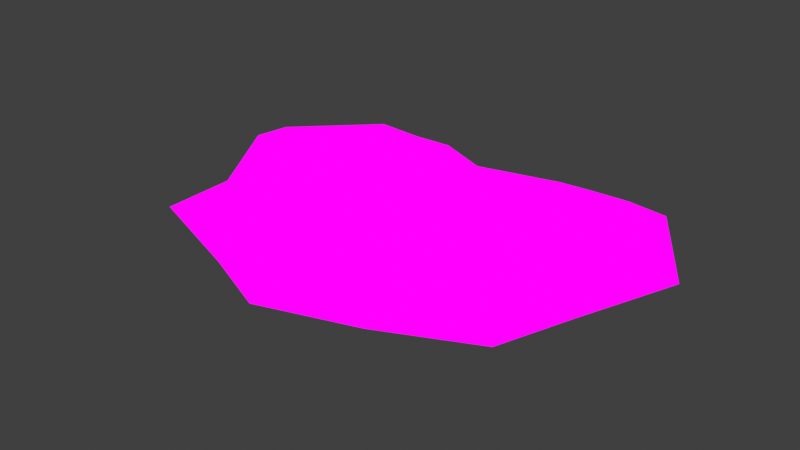 # Source: ChickenWoods_MidFull.blend  (saved by Blender 4.1.24; exported with 4.5.12 LTS)
import bpy
from mathutils import Matrix  # noqa: F401  (used for matrix-valued properties, if any)

bpy.ops.wm.read_factory_settings(use_empty=True)
scene = bpy.context.scene
scene.name = 'Scene'

# ---- collections
col_collection = bpy.data.collections.new('Collection'); scene.collection.children.link(col_collection)

# ---- images (referenced by path relative to the original .blend; pixels are not part of the script)
import os
ASSET_DIR = os.environ.get("B2B_ASSET_DIR", "")  # directory of the original .blend (textures are referenced by path, not embedded)
HERE = os.path.dirname(os.path.abspath(__file__))  # packed textures are extracted next to this script under _unpacked/

def load_image(name, relpath, width, height, colorspace="sRGB"):
    """Load a texture the original file referenced (path relative to the .blend, or extracted next to this script)."""
    p = next((c for c in (os.path.join(HERE, relpath), os.path.join(ASSET_DIR, relpath)) if relpath and os.path.exists(c)), "")
    if p:
        img = bpy.data.images.load(p, check_existing=True)
        img.name = name
    else:  # same state as the original file: an image datablock whose file is absent (Cycles renders it pink)
        img = bpy.data.images.new(name, width, height)
        img.source = "FILE"
        img.filepath = "//" + (relpath or name)
    img.colorspace_settings.name = colorspace
    return img
img_img_9047_png = load_image('IMG_9047.PNG', 'IMG_9047.PNG', 1024, 1024, 'sRGB')

# ---- materials (node trees are filled in below, after node groups)
mat_material = bpy.data.materials.new('Material')
mat_material.alpha_threshold = 0.0
mat_material.use_transparent_shadow = False
mat_material.roughness = 0.5
mat_material.line_color = (0.0, 0.0, 0.0, 1.0)

# ---- material node trees
mat_material.use_nodes = True; mat_material.node_tree.nodes.clear()
_N = mat_material.node_tree.nodes; _L = mat_material.node_tree.links
n0 = _N.new('ShaderNodeOutputMaterial'); n0.name = 'Material Output'; n0.location = (304, 291)
n1 = _N.new('ShaderNodeBsdfPrincipled'); n1.name = 'Principled BSDF'; n1.location = (5, 68)
n1.inputs[3].default_value = 1.45
n2 = _N.new('ShaderNodeTexImage'); n2.name = 'Image Texture'; n2.location = (6, 376)
n2.image = img_img_9047_png
_L.new(n2.outputs[0], n0.inputs[0])
n0.is_active_output = True

# ---- world
world_world = bpy.data.worlds.new('World'); scene.world = world_world
world_world.use_nodes = True; world_world.node_tree.nodes.clear()
_N = world_world.node_tree.nodes; _L = world_world.node_tree.links
n0 = _N.new('ShaderNodeOutputWorld'); n0.name = 'World Output'; n0.location = (300, 300)
n1 = _N.new('ShaderNodeBackground'); n1.name = 'Background'; n1.location = (10, 300)
n1.inputs[0].default_value = (0.05088, 0.05088, 0.05088, 1.0)
_L.new(n1.outputs[0], n0.inputs[0])
n0.is_active_output = True
world_world.color = (0.05088, 0.05088, 0.05088)
world_world.use_sun_shadow = False
world_world.sun_shadow_jitter_overblur = 0.0

# ---- meshes
me_cube_003 = bpy.data.meshes.new('Cube.003')
me_cube_003.from_pydata([(-0.6081, -0.7686, 0.07573), (-0.6081, -0.7686, 0.7797), (-0.589, 0.1375, -0.1941), (-0.589, 0.1375, 0.5305), (0.6081, -0.7686, 0.07573), (0.6081, -0.7686, 0.7797), (0.589, 0.1375, -0.1941), (0.589, 0.1375, 0.5305), (-0.7895, -0.2441, -0.03467), (-0.7318, -0.9137, 0.2595), (-0.7895, -0.2441, 0.8901), (-0.683, 0.2635, -7.977e-09), (0.0, 0.004985, -0.3185), (0.0, 0.004985, 0.6549), (0.683, 0.2635, -7.977e-09), (0.7895, -0.2441, -0.03467), (0.7895, -0.2441, 0.8901), (0.7318, -0.9137, 0.2595), (0.0, -0.9996, -0.04271), (0.0, -0.9996, 0.8981), (-0.9818, -0.2242, 0.2595), (0.0, 0.1041, -4.343e-09), (0.9818, -0.2242, 0.2595), (0.0, -1.201, 0.2595), (0.0, -0.2438, -0.5801), (0.0, -0.2438, 0.9164), (-0.6105, -0.4959, -0.2569), (-0.6105, -0.4959, 0.5932), (0.6105, -0.4959, -0.2569), (0.6105, -0.4959, 0.5932), (-0.804, -0.5655, 2.286e-09), (0.804, -0.5655, 2.286e-09), (0.0, -0.5876, -0.5029), (0.0, -0.5876, 0.8393), (0.3145, 0.09784, -0.2683), (0.3145, 0.09784, 0.6047), (0.2731, -0.8329, -0.2563), (0.2731, -0.8329, 0.5927), (0.3482, 0.2782, -6.63e-09), (0.3351, -1.035, 1.957e-09), (0.3509, -0.2332, -0.4893), (0.3509, -0.2332, 0.8257), (0.325, -0.5559, 0.7625), (0.325, -0.5559, -0.4261), (-0.3145, 0.09784, -0.2683), (-0.3145, 0.09784, 0.6047), (-0.2731, -0.8329, -0.2563), (-0.2731, -0.8329, 0.5927), (-0.3482, 0.2782, -6.63e-09), (-0.3351, -1.035, 1.957e-09), (-0.3509, -0.2332, -0.4893), (-0.3509, -0.2332, 0.8257), (-0.325, -0.5559, 0.7625), (-0.325, -0.5559, -0.4261)], [], [(26, 30, 20, 8), (30, 27, 10, 20), (20, 10, 3, 11), (8, 20, 11, 2), (44, 48, 21, 12), (48, 45, 13, 21), (38, 35, 7, 14), (34, 38, 14, 6), (6, 14, 22, 15), (14, 7, 16, 22), (31, 29, 5, 17), (28, 31, 17, 4), (36, 39, 23, 18), (39, 37, 19, 23), (49, 47, 1, 9), (46, 49, 9, 0), (44, 12, 24, 50), (34, 6, 15, 40), (28, 4, 43), (53, 32, 18, 46), (35, 13, 25, 41), (45, 3, 10, 51), (36, 43, 4), (42, 33, 19, 37), (41, 25, 33, 42), (51, 10, 27, 52), (50, 24, 32, 53), (40, 15, 28, 43), (15, 22, 31, 28), (22, 16, 29, 31), (9, 1, 27, 30), (0, 9, 30, 26), (24, 40, 43, 32), (16, 41, 42, 29), (26, 53, 0), (7, 35, 41, 16), (32, 43, 36, 18), (12, 34, 40, 24), (17, 5, 37, 39), (4, 17, 39, 36), (12, 21, 38, 34), (21, 13, 35, 38), (8, 50, 53, 26), (25, 51, 52, 33), (33, 52, 47, 19), (13, 45, 51, 25), (46, 0, 53), (2, 44, 50, 8), (18, 23, 49, 46), (23, 19, 47, 49), (11, 3, 45, 48), (2, 11, 48, 44), (29, 42, 5), (37, 5, 42), (47, 52, 1), (27, 1, 52)])
_uv = me_cube_003.uv_layers.new(name='UVMap')
_uv.uv.foreach_set('vector', [0.2132, 0.8915, 0.2043, 0.9217, 0.2022, 0.8683, 0.2127, 0.8676, 0.2355, 0.9322, 0.2298, 0.7101, 0.2314, 0.7101, 0.2392, 0.9322, 0.2392, 0.9322, 0.2314, 0.7101, 0.2335, 0.7101, 0.2417, 0.7101, 0.2127, 0.8676, 0.2022, 0.8683, 0.206, 0.7924, 0.2127, 0.8362, 0.2163, 0.8349, 0.2123, 0.7646, 0.2206, 0.7576, 0.2206, 0.8393, 0.239, 0.6806, 0.2301, 0.6855, 0.2251, 0.6663, 0.2343, 0.6575, 0.203, 0.6807, 0.2119, 0.6856, 0.2086, 0.7101, 0.2004, 0.7101, 0.2249, 0.8345, 0.2288, 0.7638, 0.2351, 0.7911, 0.2286, 0.8355, 0.2286, 0.8355, 0.2351, 0.7911, 0.2391, 0.8666, 0.2286, 0.8668, 0.2004, 0.7101, 0.2086, 0.7101, 0.2107, 0.7101, 0.2005, 0.9322, 0.2043, 0.9322, 0.2124, 0.7101, 0.2143, 0.7101, 0.2087, 0.9322, 0.2282, 0.8908, 0.2372, 0.9202, 0.233, 0.9524, 0.227, 0.9097, 0.224, 0.9227, 0.2273, 0.9865, 0.2208, 0.9985, 0.2207, 0.9263, 0.2141, 0.9322, 0.2176, 0.7101, 0.2211, 0.7101, 0.2199, 0.9322, 0.2256, 0.9322, 0.2246, 0.7101, 0.2279, 0.7101, 0.2311, 0.9322, 0.2174, 0.923, 0.2142, 0.9871, 0.2085, 0.9536, 0.2144, 0.9103, 0.2163, 0.8349, 0.2206, 0.8393, 0.2207, 0.8706, 0.217, 0.8689, 0.2249, 0.8345, 0.2286, 0.8355, 0.2286, 0.8668, 0.2244, 0.8685, 0.2282, 0.8908, 0.227, 0.9097, 0.2243, 0.895, 0.217, 0.8953, 0.2207, 0.8962, 0.2207, 0.9263, 0.2174, 0.923, 0.2119, 0.6856, 0.2169, 0.6663, 0.221, 0.6725, 0.2154, 0.6901, 0.2301, 0.6855, 0.2335, 0.7101, 0.2314, 0.7101, 0.2267, 0.69, 0.224, 0.9227, 0.2243, 0.895, 0.227, 0.9097, 0.2166, 0.6942, 0.2211, 0.6939, 0.2211, 0.7101, 0.2176, 0.7101, 0.2154, 0.6901, 0.221, 0.6725, 0.2211, 0.6939, 0.2166, 0.6942, 0.2267, 0.69, 0.2314, 0.7101, 0.2298, 0.7101, 0.2255, 0.6942, 0.217, 0.8689, 0.2207, 0.8706, 0.2207, 0.8962, 0.217, 0.8953, 0.2244, 0.8685, 0.2286, 0.8668, 0.2282, 0.8908, 0.2243, 0.895, 0.2286, 0.8668, 0.2391, 0.8666, 0.2372, 0.9202, 0.2282, 0.8908, 0.2005, 0.9322, 0.2107, 0.7101, 0.2124, 0.7101, 0.2043, 0.9322, 0.2311, 0.9322, 0.2279, 0.7101, 0.2298, 0.7101, 0.2355, 0.9322, 0.2144, 0.9103, 0.2085, 0.9536, 0.2043, 0.9217, 0.2132, 0.8915, 0.2207, 0.8706, 0.2244, 0.8685, 0.2243, 0.895, 0.2207, 0.8962, 0.2107, 0.7101, 0.2154, 0.6901, 0.2166, 0.6942, 0.2124, 0.7101, 0.2132, 0.8915, 0.217, 0.8953, 0.2144, 0.9103, 0.2086, 0.7101, 0.2119, 0.6856, 0.2154, 0.6901, 0.2107, 0.7101, 0.2207, 0.8962, 0.2243, 0.895, 0.224, 0.9227, 0.2207, 0.9263, 0.2206, 0.8393, 0.2249, 0.8345, 0.2244, 0.8685, 0.2207, 0.8706, 0.2087, 0.9322, 0.2143, 0.7101, 0.2176, 0.7101, 0.2141, 0.9322, 0.227, 0.9097, 0.233, 0.9524, 0.2273, 0.9865, 0.224, 0.9227, 0.2206, 0.8393, 0.2206, 0.7576, 0.2288, 0.7638, 0.2249, 0.8345, 0.2076, 0.6577, 0.2169, 0.6663, 0.2119, 0.6856, 0.203, 0.6807, 0.2127, 0.8676, 0.217, 0.8689, 0.217, 0.8953, 0.2132, 0.8915, 0.221, 0.6725, 0.2267, 0.69, 0.2255, 0.6942, 0.2211, 0.6939, 0.2211, 0.6939, 0.2255, 0.6942, 0.2246, 0.7101, 0.2211, 0.7101, 0.2251, 0.6663, 0.2301, 0.6855, 0.2267, 0.69, 0.221, 0.6725, 0.2174, 0.923, 0.2144, 0.9103, 0.217, 0.8953, 0.2127, 0.8362, 0.2163, 0.8349, 0.217, 0.8689, 0.2127, 0.8676, 0.2207, 0.9263, 0.2208, 0.9985, 0.2142, 0.9871, 0.2174, 0.923, 0.2199, 0.9322, 0.2211, 0.7101, 0.2246, 0.7101, 0.2256, 0.9322, 0.2417, 0.7101, 0.2335, 0.7101, 0.2301, 0.6855, 0.239, 0.6806, 0.2127, 0.8362, 0.206, 0.7924, 0.2123, 0.7646, 0.2163, 0.8349, 0.2124, 0.7101, 0.2166, 0.6942, 0.2143, 0.7101, 0.2176, 0.7101, 0.2143, 0.7101, 0.2166, 0.6942, 0.2246, 0.7101, 0.2255, 0.6942, 0.2279, 0.7101, 0.2298, 0.7101, 0.2279, 0.7101, 0.2255, 0.6942])
me_cube_003.materials.append(mat_material)
me_cube_003.use_mirror_x = True
me_cube_003.update()

# ---- objects
ob_midfull = bpy.data.objects.new('midfull', me_cube_003)

# ---- transforms, parenting, visibility, modifiers, constraints
ob_midfull.location = (0.0, 0.0, 0.0)
ob_midfull.scale = (1.529, 1.529, 0.227)
ob_midfull.use_mesh_mirror_x = True

# ---- collection membership
col_collection.objects.link(ob_midfull)

# ---- scene / render settings (as saved in the file)
scene.frame_start = 1; scene.frame_end = 250; scene.frame_set(1)
scene.render.engine = 'BLENDER_EEVEE_NEXT'
scene.cycles.sampling_pattern = 'TABULATED_SOBOL'
scene.eevee.ray_tracing_options.trace_max_roughness = 0.0
scene.view_settings.view_transform = 'Standard'
bpy.context.view_layer.update()

# ---- added for rendering (the .blend has no active camera and no usable light): camera, sun
cam_auto = bpy.data.cameras.new('AutoCamera')
cam_auto.lens = 50.0
cam_auto.sensor_width = 36.0
cam_auto.clip_end = 1000.0
ob_auto_camera = bpy.data.objects.new('AutoCamera', cam_auto)
scene.collection.objects.link(ob_auto_camera)
ob_auto_camera.location = (3.49177, -4.89566, 2.8316)
ob_auto_camera.rotation_euler = (1.09748, -7.21219e-08, 0.694738)
scene.camera = ob_auto_camera
light_auto_sun = bpy.data.lights.new('AutoSun', 'SUN')
light_auto_sun.energy = 3.0
light_auto_sun.angle = 0.0523599
ob_auto_sun = bpy.data.objects.new('AutoSun', light_auto_sun)
scene.collection.objects.link(ob_auto_sun)
ob_auto_sun.rotation_euler = (0.872665, 0.174533, 0.523599)
bpy.context.view_layer.update()
